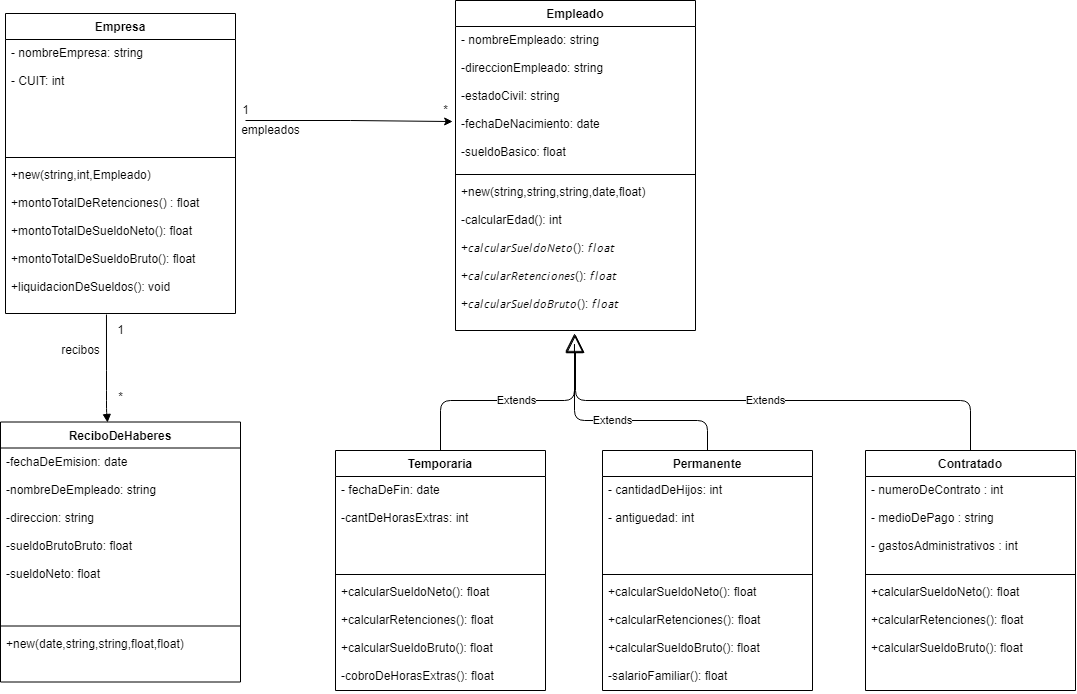

The diagram above was exported from draw.io. Its source (the exported page's mxGraphModel, read from the mxfile embedded in the PNG):
<mxGraphModel dx="1778" dy="993" grid="1" gridSize="10" guides="1" tooltips="1" connect="1" arrows="1" fold="1" page="1" pageScale="1" pageWidth="827" pageHeight="1169" math="0" shadow="0">
  <root>
    <mxCell id="0" />
    <mxCell id="1" parent="0" />
    <mxCell id="m9_19hb-Yxx0M1B4e0bG-1" value="Empresa" style="swimlane;fontStyle=1;align=center;verticalAlign=top;childLayout=stackLayout;horizontal=1;startSize=26;horizontalStack=0;resizeParent=1;resizeParentMax=0;resizeLast=0;collapsible=1;marginBottom=0;" parent="1" vertex="1">
      <mxGeometry x="20" y="133" width="230" height="300" as="geometry" />
    </mxCell>
    <mxCell id="m9_19hb-Yxx0M1B4e0bG-2" value="- nombreEmpresa: string&#10;&#10;- CUIT: int&#10;&#10;" style="text;strokeColor=none;fillColor=none;align=left;verticalAlign=top;spacingLeft=4;spacingRight=4;overflow=hidden;rotatable=0;points=[[0,0.5],[1,0.5]];portConstraint=eastwest;" parent="m9_19hb-Yxx0M1B4e0bG-1" vertex="1">
      <mxGeometry y="26" width="230" height="114" as="geometry" />
    </mxCell>
    <mxCell id="m9_19hb-Yxx0M1B4e0bG-3" value="" style="line;strokeWidth=1;fillColor=none;align=left;verticalAlign=middle;spacingTop=-1;spacingLeft=3;spacingRight=3;rotatable=0;labelPosition=right;points=[];portConstraint=eastwest;" parent="m9_19hb-Yxx0M1B4e0bG-1" vertex="1">
      <mxGeometry y="140" width="230" height="8" as="geometry" />
    </mxCell>
    <mxCell id="m9_19hb-Yxx0M1B4e0bG-4" value="+new(string,int,Empleado)&#10;&#10;+montoTotalDeRetenciones() : float&#10;&#10;+montoTotalDeSueldoNeto(): float&#10;&#10;+montoTotalDeSueldoBruto(): float&#10;&#10;+liquidacionDeSueldos(): void" style="text;strokeColor=none;fillColor=none;align=left;verticalAlign=top;spacingLeft=4;spacingRight=4;overflow=hidden;rotatable=0;points=[[0,0.5],[1,0.5]];portConstraint=eastwest;" parent="m9_19hb-Yxx0M1B4e0bG-1" vertex="1">
      <mxGeometry y="148" width="230" height="152" as="geometry" />
    </mxCell>
    <mxCell id="m9_19hb-Yxx0M1B4e0bG-5" value="Empleado" style="swimlane;fontStyle=1;align=center;verticalAlign=top;childLayout=stackLayout;horizontal=1;startSize=26;horizontalStack=0;resizeParent=1;resizeParentMax=0;resizeLast=0;collapsible=1;marginBottom=0;" parent="1" vertex="1">
      <mxGeometry x="470" y="120" width="240" height="330" as="geometry" />
    </mxCell>
    <mxCell id="m9_19hb-Yxx0M1B4e0bG-6" value="- nombreEmpleado: string&#10;&#10;-direccionEmpleado: string&#10;&#10;-estadoCivil: string&#10;&#10;-fechaDeNacimiento: date&#10;&#10;-sueldoBasico: float" style="text;strokeColor=none;fillColor=none;align=left;verticalAlign=top;spacingLeft=4;spacingRight=4;overflow=hidden;rotatable=0;points=[[0,0.5],[1,0.5]];portConstraint=eastwest;" parent="m9_19hb-Yxx0M1B4e0bG-5" vertex="1">
      <mxGeometry y="26" width="240" height="144" as="geometry" />
    </mxCell>
    <mxCell id="m9_19hb-Yxx0M1B4e0bG-7" value="" style="line;strokeWidth=1;fillColor=none;align=left;verticalAlign=middle;spacingTop=-1;spacingLeft=3;spacingRight=3;rotatable=0;labelPosition=right;points=[];portConstraint=eastwest;" parent="m9_19hb-Yxx0M1B4e0bG-5" vertex="1">
      <mxGeometry y="170" width="240" height="8" as="geometry" />
    </mxCell>
    <mxCell id="m9_19hb-Yxx0M1B4e0bG-8" value="+new(string,string,string,date,float)&#10;&#10;-calcularEdad(): int&#10;&#10;+𝘤𝘢𝘭𝘤𝘶𝘭𝘢𝘳𝘚𝘶𝘦𝘭𝘥𝘰𝘕𝘦𝘵𝘰(): 𝘧𝘭𝘰𝘢𝘵&#10;&#10;+𝘤𝘢𝘭𝘤𝘶𝘭𝘢𝘳𝘙𝘦𝘵𝘦𝘯𝘤𝘪𝘰𝘯𝘦𝘴(): 𝘧𝘭𝘰𝘢𝘵&#10;&#10;+𝘤𝘢𝘭𝘤𝘶𝘭𝘢𝘳𝘚𝘶𝘦𝘭𝘥𝘰𝘉𝘳𝘶𝘵𝘰(): 𝘧𝘭𝘰𝘢𝘵" style="text;strokeColor=none;fillColor=none;align=left;verticalAlign=top;spacingLeft=4;spacingRight=4;overflow=hidden;rotatable=0;points=[[0,0.5],[1,0.5]];portConstraint=eastwest;fontStyle=0" parent="m9_19hb-Yxx0M1B4e0bG-5" vertex="1">
      <mxGeometry y="178" width="240" height="152" as="geometry" />
    </mxCell>
    <mxCell id="m9_19hb-Yxx0M1B4e0bG-9" value="Temporaria" style="swimlane;fontStyle=1;align=center;verticalAlign=top;childLayout=stackLayout;horizontal=1;startSize=26;horizontalStack=0;resizeParent=1;resizeParentMax=0;resizeLast=0;collapsible=1;marginBottom=0;" parent="1" vertex="1">
      <mxGeometry x="350" y="570" width="210" height="240" as="geometry" />
    </mxCell>
    <mxCell id="m9_19hb-Yxx0M1B4e0bG-10" value="- fechaDeFin: date&#10;&#10;-cantDeHorasExtras: int" style="text;strokeColor=none;fillColor=none;align=left;verticalAlign=top;spacingLeft=4;spacingRight=4;overflow=hidden;rotatable=0;points=[[0,0.5],[1,0.5]];portConstraint=eastwest;" parent="m9_19hb-Yxx0M1B4e0bG-9" vertex="1">
      <mxGeometry y="26" width="210" height="94" as="geometry" />
    </mxCell>
    <mxCell id="m9_19hb-Yxx0M1B4e0bG-11" value="" style="line;strokeWidth=1;fillColor=none;align=left;verticalAlign=middle;spacingTop=-1;spacingLeft=3;spacingRight=3;rotatable=0;labelPosition=right;points=[];portConstraint=eastwest;" parent="m9_19hb-Yxx0M1B4e0bG-9" vertex="1">
      <mxGeometry y="120" width="210" height="8" as="geometry" />
    </mxCell>
    <mxCell id="m9_19hb-Yxx0M1B4e0bG-12" value="+calcularSueldoNeto(): float&#10;&#10;+calcularRetenciones(): float&#10;&#10;+calcularSueldoBruto(): float&#10;&#10;-cobroDeHorasExtras(): float" style="text;strokeColor=none;fillColor=none;align=left;verticalAlign=top;spacingLeft=4;spacingRight=4;overflow=hidden;rotatable=0;points=[[0,0.5],[1,0.5]];portConstraint=eastwest;" parent="m9_19hb-Yxx0M1B4e0bG-9" vertex="1">
      <mxGeometry y="128" width="210" height="112" as="geometry" />
    </mxCell>
    <mxCell id="m9_19hb-Yxx0M1B4e0bG-13" value="Permanente" style="swimlane;fontStyle=1;align=center;verticalAlign=top;childLayout=stackLayout;horizontal=1;startSize=26;horizontalStack=0;resizeParent=1;resizeParentMax=0;resizeLast=0;collapsible=1;marginBottom=0;" parent="1" vertex="1">
      <mxGeometry x="617" y="570" width="210" height="240" as="geometry">
        <mxRectangle x="620" y="490" width="100" height="26" as="alternateBounds" />
      </mxGeometry>
    </mxCell>
    <mxCell id="m9_19hb-Yxx0M1B4e0bG-14" value="- cantidadDeHijos: int&#10;&#10;- antiguedad: int" style="text;strokeColor=none;fillColor=none;align=left;verticalAlign=top;spacingLeft=4;spacingRight=4;overflow=hidden;rotatable=0;points=[[0,0.5],[1,0.5]];portConstraint=eastwest;" parent="m9_19hb-Yxx0M1B4e0bG-13" vertex="1">
      <mxGeometry y="26" width="210" height="94" as="geometry" />
    </mxCell>
    <mxCell id="m9_19hb-Yxx0M1B4e0bG-15" value="" style="line;strokeWidth=1;fillColor=none;align=left;verticalAlign=middle;spacingTop=-1;spacingLeft=3;spacingRight=3;rotatable=0;labelPosition=right;points=[];portConstraint=eastwest;" parent="m9_19hb-Yxx0M1B4e0bG-13" vertex="1">
      <mxGeometry y="120" width="210" height="8" as="geometry" />
    </mxCell>
    <mxCell id="m9_19hb-Yxx0M1B4e0bG-16" value="+calcularSueldoNeto(): float&#10;&#10;+calcularRetenciones(): float&#10;&#10;+calcularSueldoBruto(): float&#10;&#10;-salarioFamiliar(): float" style="text;strokeColor=none;fillColor=none;align=left;verticalAlign=top;spacingLeft=4;spacingRight=4;overflow=hidden;rotatable=0;points=[[0,0.5],[1,0.5]];portConstraint=eastwest;fontStyle=0" parent="m9_19hb-Yxx0M1B4e0bG-13" vertex="1">
      <mxGeometry y="128" width="210" height="112" as="geometry" />
    </mxCell>
    <mxCell id="m9_19hb-Yxx0M1B4e0bG-17" style="edgeStyle=orthogonalEdgeStyle;rounded=0;orthogonalLoop=1;jettySize=auto;html=1;entryX=-0.012;entryY=0.66;entryDx=0;entryDy=0;entryPerimeter=0;" parent="1" target="m9_19hb-Yxx0M1B4e0bG-6" edge="1">
      <mxGeometry relative="1" as="geometry">
        <mxPoint x="260" y="240" as="sourcePoint" />
        <mxPoint x="460" y="240" as="targetPoint" />
      </mxGeometry>
    </mxCell>
    <mxCell id="m9_19hb-Yxx0M1B4e0bG-18" value="empleados" style="text;html=1;align=center;verticalAlign=middle;resizable=0;points=[];autosize=1;strokeColor=none;" parent="1" vertex="1">
      <mxGeometry x="250" y="240" width="70" height="20" as="geometry" />
    </mxCell>
    <mxCell id="m9_19hb-Yxx0M1B4e0bG-19" value="*" style="text;html=1;align=center;verticalAlign=middle;resizable=0;points=[];autosize=1;strokeColor=none;" parent="1" vertex="1">
      <mxGeometry x="450" y="220" width="20" height="20" as="geometry" />
    </mxCell>
    <mxCell id="m9_19hb-Yxx0M1B4e0bG-20" value="1" style="text;html=1;align=center;verticalAlign=middle;resizable=0;points=[];autosize=1;strokeColor=none;" parent="1" vertex="1">
      <mxGeometry x="250" y="220" width="20" height="20" as="geometry" />
    </mxCell>
    <mxCell id="m9_19hb-Yxx0M1B4e0bG-22" value="Extends" style="endArrow=block;endSize=16;endFill=0;html=1;entryX=0.496;entryY=1.018;entryDx=0;entryDy=0;entryPerimeter=0;exitX=0.5;exitY=0;exitDx=0;exitDy=0;" parent="1" source="m9_19hb-Yxx0M1B4e0bG-9" target="m9_19hb-Yxx0M1B4e0bG-8" edge="1">
      <mxGeometry width="160" relative="1" as="geometry">
        <mxPoint x="340" y="470" as="sourcePoint" />
        <mxPoint x="500" y="470" as="targetPoint" />
        <Array as="points">
          <mxPoint x="455" y="520" />
          <mxPoint x="589" y="520" />
          <mxPoint x="589" y="460" />
        </Array>
      </mxGeometry>
    </mxCell>
    <mxCell id="m9_19hb-Yxx0M1B4e0bG-23" value="Extends" style="endArrow=block;endSize=16;endFill=0;html=1;entryX=0.496;entryY=1.027;entryDx=0;entryDy=0;entryPerimeter=0;exitX=0.5;exitY=0;exitDx=0;exitDy=0;" parent="1" source="m9_19hb-Yxx0M1B4e0bG-13" target="m9_19hb-Yxx0M1B4e0bG-8" edge="1">
      <mxGeometry width="160" relative="1" as="geometry">
        <mxPoint x="340" y="470" as="sourcePoint" />
        <mxPoint x="500" y="470" as="targetPoint" />
        <Array as="points">
          <mxPoint x="722" y="540" />
          <mxPoint x="589" y="540" />
        </Array>
      </mxGeometry>
    </mxCell>
    <mxCell id="m9_19hb-Yxx0M1B4e0bG-30" value="" style="html=1;verticalAlign=bottom;endArrow=block;exitX=0.439;exitY=1.007;exitDx=0;exitDy=0;exitPerimeter=0;entryX=0.446;entryY=0.002;entryDx=0;entryDy=0;entryPerimeter=0;" parent="1" source="m9_19hb-Yxx0M1B4e0bG-4" target="m9_19hb-Yxx0M1B4e0bG-41" edge="1">
      <mxGeometry width="80" relative="1" as="geometry">
        <mxPoint x="380" y="470" as="sourcePoint" />
        <mxPoint x="135" y="530" as="targetPoint" />
        <Array as="points">
          <mxPoint x="121" y="500" />
          <mxPoint x="121" y="530" />
        </Array>
      </mxGeometry>
    </mxCell>
    <mxCell id="m9_19hb-Yxx0M1B4e0bG-31" value="recibos" style="text;html=1;align=center;verticalAlign=middle;resizable=0;points=[];autosize=1;strokeColor=none;" parent="1" vertex="1">
      <mxGeometry x="70" y="460" width="50" height="20" as="geometry" />
    </mxCell>
    <mxCell id="m9_19hb-Yxx0M1B4e0bG-32" value="*" style="text;html=1;align=center;verticalAlign=middle;resizable=0;points=[];autosize=1;strokeColor=none;" parent="1" vertex="1">
      <mxGeometry x="125" y="507" width="20" height="20" as="geometry" />
    </mxCell>
    <mxCell id="m9_19hb-Yxx0M1B4e0bG-33" value="1" style="text;html=1;align=center;verticalAlign=middle;resizable=0;points=[];autosize=1;strokeColor=none;" parent="1" vertex="1">
      <mxGeometry x="125" y="440" width="20" height="20" as="geometry" />
    </mxCell>
    <mxCell id="m9_19hb-Yxx0M1B4e0bG-41" value="ReciboDeHaberes" style="swimlane;fontStyle=1;align=center;verticalAlign=top;childLayout=stackLayout;horizontal=1;startSize=26;horizontalStack=0;resizeParent=1;resizeParentMax=0;resizeLast=0;collapsible=1;marginBottom=0;" parent="1" vertex="1">
      <mxGeometry x="15" y="541.5" width="240" height="260" as="geometry" />
    </mxCell>
    <mxCell id="m9_19hb-Yxx0M1B4e0bG-42" value="-fechaDeEmision: date&#10;&#10;-nombreDeEmpleado: string&#10;&#10;-direccion: string&#10;&#10;-sueldoBrutoBruto: float&#10;&#10;-sueldoNeto: float" style="text;strokeColor=none;fillColor=none;align=left;verticalAlign=top;spacingLeft=4;spacingRight=4;overflow=hidden;rotatable=0;points=[[0,0.5],[1,0.5]];portConstraint=eastwest;" parent="m9_19hb-Yxx0M1B4e0bG-41" vertex="1">
      <mxGeometry y="26" width="240" height="174" as="geometry" />
    </mxCell>
    <mxCell id="m9_19hb-Yxx0M1B4e0bG-43" value="" style="line;strokeWidth=1;fillColor=none;align=left;verticalAlign=middle;spacingTop=-1;spacingLeft=3;spacingRight=3;rotatable=0;labelPosition=right;points=[];portConstraint=eastwest;" parent="m9_19hb-Yxx0M1B4e0bG-41" vertex="1">
      <mxGeometry y="200" width="240" height="8" as="geometry" />
    </mxCell>
    <mxCell id="m9_19hb-Yxx0M1B4e0bG-44" value="+new(date,string,string,float,float)" style="text;strokeColor=none;fillColor=none;align=left;verticalAlign=top;spacingLeft=4;spacingRight=4;overflow=hidden;rotatable=0;points=[[0,0.5],[1,0.5]];portConstraint=eastwest;" parent="m9_19hb-Yxx0M1B4e0bG-41" vertex="1">
      <mxGeometry y="208" width="240" height="52" as="geometry" />
    </mxCell>
    <mxCell id="_Ruh_ZPmRfzDBXGas0tP-1" value="Contratado" style="swimlane;fontStyle=1;align=center;verticalAlign=top;childLayout=stackLayout;horizontal=1;startSize=26;horizontalStack=0;resizeParent=1;resizeParentMax=0;resizeLast=0;collapsible=1;marginBottom=0;" parent="1" vertex="1">
      <mxGeometry x="880" y="570" width="210" height="240" as="geometry">
        <mxRectangle x="620" y="490" width="100" height="26" as="alternateBounds" />
      </mxGeometry>
    </mxCell>
    <mxCell id="_Ruh_ZPmRfzDBXGas0tP-2" value="- numeroDeContrato : int&#10;&#10;- medioDePago : string&#10;&#10;- gastosAdministrativos : int" style="text;strokeColor=none;fillColor=none;align=left;verticalAlign=top;spacingLeft=4;spacingRight=4;overflow=hidden;rotatable=0;points=[[0,0.5],[1,0.5]];portConstraint=eastwest;" parent="_Ruh_ZPmRfzDBXGas0tP-1" vertex="1">
      <mxGeometry y="26" width="210" height="94" as="geometry" />
    </mxCell>
    <mxCell id="_Ruh_ZPmRfzDBXGas0tP-3" value="" style="line;strokeWidth=1;fillColor=none;align=left;verticalAlign=middle;spacingTop=-1;spacingLeft=3;spacingRight=3;rotatable=0;labelPosition=right;points=[];portConstraint=eastwest;" parent="_Ruh_ZPmRfzDBXGas0tP-1" vertex="1">
      <mxGeometry y="120" width="210" height="8" as="geometry" />
    </mxCell>
    <mxCell id="_Ruh_ZPmRfzDBXGas0tP-4" value="+calcularSueldoNeto(): float&#10;&#10;+calcularRetenciones(): float&#10;&#10;+calcularSueldoBruto(): float&#10;&#10;" style="text;strokeColor=none;fillColor=none;align=left;verticalAlign=top;spacingLeft=4;spacingRight=4;overflow=hidden;rotatable=0;points=[[0,0.5],[1,0.5]];portConstraint=eastwest;fontStyle=0" parent="_Ruh_ZPmRfzDBXGas0tP-1" vertex="1">
      <mxGeometry y="128" width="210" height="112" as="geometry" />
    </mxCell>
    <mxCell id="_Ruh_ZPmRfzDBXGas0tP-10" value="Extends" style="endArrow=block;endSize=16;endFill=0;html=1;exitX=0.5;exitY=0;exitDx=0;exitDy=0;entryX=0.5;entryY=1.026;entryDx=0;entryDy=0;entryPerimeter=0;" parent="1" source="_Ruh_ZPmRfzDBXGas0tP-1" target="m9_19hb-Yxx0M1B4e0bG-8" edge="1">
      <mxGeometry width="160" relative="1" as="geometry">
        <mxPoint x="330" y="460" as="sourcePoint" />
        <mxPoint x="810" y="480" as="targetPoint" />
        <Array as="points">
          <mxPoint x="985" y="520" />
          <mxPoint x="590" y="520" />
        </Array>
      </mxGeometry>
    </mxCell>
  </root>
</mxGraphModel>